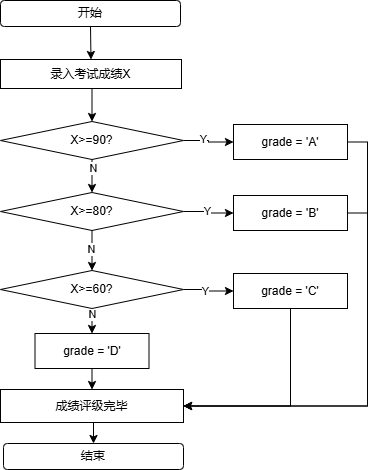

The diagram above was exported from draw.io. Its source (the exported page's mxGraphModel, read from the mxfile embedded in the PNG):
<mxGraphModel dx="487" dy="537" grid="0" gridSize="10" guides="1" tooltips="1" connect="1" arrows="1" fold="1" page="1" pageScale="1" pageWidth="827" pageHeight="1169" math="0" shadow="0">
  <root>
    <mxCell id="0" />
    <mxCell id="1" parent="0" />
    <mxCell id="zb420O-AEwJcjLV6MKrP-66" style="edgeStyle=orthogonalEdgeStyle;rounded=0;orthogonalLoop=1;jettySize=auto;html=1;exitX=0.5;exitY=1;exitDx=0;exitDy=0;entryX=0.5;entryY=0;entryDx=0;entryDy=0;" edge="1" parent="1" source="zb420O-AEwJcjLV6MKrP-52" target="zb420O-AEwJcjLV6MKrP-53">
      <mxGeometry relative="1" as="geometry" />
    </mxCell>
    <mxCell id="zb420O-AEwJcjLV6MKrP-52" value="开始" style="rounded=1;whiteSpace=wrap;html=1;" vertex="1" parent="1">
      <mxGeometry x="119" y="50" width="180" height="26" as="geometry" />
    </mxCell>
    <mxCell id="zb420O-AEwJcjLV6MKrP-67" style="edgeStyle=orthogonalEdgeStyle;rounded=0;orthogonalLoop=1;jettySize=auto;html=1;exitX=0.5;exitY=1;exitDx=0;exitDy=0;entryX=0.5;entryY=0;entryDx=0;entryDy=0;" edge="1" parent="1" source="zb420O-AEwJcjLV6MKrP-53" target="zb420O-AEwJcjLV6MKrP-54">
      <mxGeometry relative="1" as="geometry" />
    </mxCell>
    <mxCell id="zb420O-AEwJcjLV6MKrP-53" value="录入考试成绩X" style="rounded=0;whiteSpace=wrap;html=1;" vertex="1" parent="1">
      <mxGeometry x="119" y="109" width="181" height="29" as="geometry" />
    </mxCell>
    <mxCell id="zb420O-AEwJcjLV6MKrP-56" style="edgeStyle=orthogonalEdgeStyle;rounded=0;orthogonalLoop=1;jettySize=auto;html=1;exitX=1;exitY=0.5;exitDx=0;exitDy=0;entryX=0;entryY=0.5;entryDx=0;entryDy=0;" edge="1" parent="1" source="zb420O-AEwJcjLV6MKrP-54" target="zb420O-AEwJcjLV6MKrP-55">
      <mxGeometry relative="1" as="geometry" />
    </mxCell>
    <mxCell id="zb420O-AEwJcjLV6MKrP-74" value="Y" style="edgeLabel;html=1;align=center;verticalAlign=middle;resizable=0;points=[];" vertex="1" connectable="0" parent="zb420O-AEwJcjLV6MKrP-56">
      <mxGeometry x="-0.2621" y="2" relative="1" as="geometry">
        <mxPoint as="offset" />
      </mxGeometry>
    </mxCell>
    <mxCell id="zb420O-AEwJcjLV6MKrP-68" style="edgeStyle=orthogonalEdgeStyle;rounded=0;orthogonalLoop=1;jettySize=auto;html=1;exitX=0.5;exitY=1;exitDx=0;exitDy=0;entryX=0.5;entryY=0;entryDx=0;entryDy=0;" edge="1" parent="1" source="zb420O-AEwJcjLV6MKrP-54" target="zb420O-AEwJcjLV6MKrP-57">
      <mxGeometry relative="1" as="geometry" />
    </mxCell>
    <mxCell id="zb420O-AEwJcjLV6MKrP-75" value="N" style="edgeLabel;html=1;align=center;verticalAlign=middle;resizable=0;points=[];" vertex="1" connectable="0" parent="zb420O-AEwJcjLV6MKrP-68">
      <mxGeometry x="-0.5152" y="1" relative="1" as="geometry">
        <mxPoint as="offset" />
      </mxGeometry>
    </mxCell>
    <mxCell id="zb420O-AEwJcjLV6MKrP-54" value="X&amp;gt;=90?" style="rhombus;whiteSpace=wrap;html=1;" vertex="1" parent="1">
      <mxGeometry x="119" y="171" width="183" height="38" as="geometry" />
    </mxCell>
    <mxCell id="zb420O-AEwJcjLV6MKrP-82" style="edgeStyle=orthogonalEdgeStyle;rounded=0;orthogonalLoop=1;jettySize=auto;html=1;exitX=1;exitY=0.5;exitDx=0;exitDy=0;entryX=1;entryY=0.5;entryDx=0;entryDy=0;" edge="1" parent="1" source="zb420O-AEwJcjLV6MKrP-55" target="zb420O-AEwJcjLV6MKrP-65">
      <mxGeometry relative="1" as="geometry" />
    </mxCell>
    <mxCell id="zb420O-AEwJcjLV6MKrP-55" value="grade = 'A'" style="rounded=0;whiteSpace=wrap;html=1;" vertex="1" parent="1">
      <mxGeometry x="352" y="174" width="114" height="35" as="geometry" />
    </mxCell>
    <mxCell id="zb420O-AEwJcjLV6MKrP-60" style="edgeStyle=orthogonalEdgeStyle;rounded=0;orthogonalLoop=1;jettySize=auto;html=1;exitX=1;exitY=0.5;exitDx=0;exitDy=0;entryX=0;entryY=0.5;entryDx=0;entryDy=0;" edge="1" parent="1" source="zb420O-AEwJcjLV6MKrP-57" target="zb420O-AEwJcjLV6MKrP-59">
      <mxGeometry relative="1" as="geometry" />
    </mxCell>
    <mxCell id="zb420O-AEwJcjLV6MKrP-76" value="Y" style="edgeLabel;html=1;align=center;verticalAlign=middle;resizable=0;points=[];" vertex="1" connectable="0" parent="zb420O-AEwJcjLV6MKrP-60">
      <mxGeometry x="-0.1068" y="1" relative="1" as="geometry">
        <mxPoint as="offset" />
      </mxGeometry>
    </mxCell>
    <mxCell id="zb420O-AEwJcjLV6MKrP-69" style="edgeStyle=orthogonalEdgeStyle;rounded=0;orthogonalLoop=1;jettySize=auto;html=1;exitX=0.5;exitY=1;exitDx=0;exitDy=0;" edge="1" parent="1" source="zb420O-AEwJcjLV6MKrP-57" target="zb420O-AEwJcjLV6MKrP-58">
      <mxGeometry relative="1" as="geometry" />
    </mxCell>
    <mxCell id="zb420O-AEwJcjLV6MKrP-77" value="N" style="edgeLabel;html=1;align=center;verticalAlign=middle;resizable=0;points=[];" vertex="1" connectable="0" parent="zb420O-AEwJcjLV6MKrP-69">
      <mxGeometry x="-0.1" y="-1" relative="1" as="geometry">
        <mxPoint as="offset" />
      </mxGeometry>
    </mxCell>
    <mxCell id="zb420O-AEwJcjLV6MKrP-57" value="X&amp;gt;=80?" style="rhombus;whiteSpace=wrap;html=1;" vertex="1" parent="1">
      <mxGeometry x="119" y="242" width="183" height="38" as="geometry" />
    </mxCell>
    <mxCell id="zb420O-AEwJcjLV6MKrP-62" style="edgeStyle=orthogonalEdgeStyle;rounded=0;orthogonalLoop=1;jettySize=auto;html=1;exitX=1;exitY=0.5;exitDx=0;exitDy=0;entryX=0;entryY=0.5;entryDx=0;entryDy=0;" edge="1" parent="1" source="zb420O-AEwJcjLV6MKrP-58" target="zb420O-AEwJcjLV6MKrP-61">
      <mxGeometry relative="1" as="geometry" />
    </mxCell>
    <mxCell id="zb420O-AEwJcjLV6MKrP-79" value="Y" style="edgeLabel;html=1;align=center;verticalAlign=middle;resizable=0;points=[];" vertex="1" connectable="0" parent="zb420O-AEwJcjLV6MKrP-62">
      <mxGeometry x="-0.1845" y="-1" relative="1" as="geometry">
        <mxPoint as="offset" />
      </mxGeometry>
    </mxCell>
    <mxCell id="zb420O-AEwJcjLV6MKrP-70" style="edgeStyle=orthogonalEdgeStyle;rounded=0;orthogonalLoop=1;jettySize=auto;html=1;exitX=0.5;exitY=1;exitDx=0;exitDy=0;entryX=0.5;entryY=0;entryDx=0;entryDy=0;" edge="1" parent="1" source="zb420O-AEwJcjLV6MKrP-58" target="zb420O-AEwJcjLV6MKrP-63">
      <mxGeometry relative="1" as="geometry" />
    </mxCell>
    <mxCell id="zb420O-AEwJcjLV6MKrP-80" value="N" style="edgeLabel;html=1;align=center;verticalAlign=middle;resizable=0;points=[];" vertex="1" connectable="0" parent="zb420O-AEwJcjLV6MKrP-70">
      <mxGeometry x="-0.6" relative="1" as="geometry">
        <mxPoint as="offset" />
      </mxGeometry>
    </mxCell>
    <mxCell id="zb420O-AEwJcjLV6MKrP-58" value="X&amp;gt;=60?" style="rhombus;whiteSpace=wrap;html=1;" vertex="1" parent="1">
      <mxGeometry x="119" y="320" width="183" height="38" as="geometry" />
    </mxCell>
    <mxCell id="zb420O-AEwJcjLV6MKrP-83" style="edgeStyle=orthogonalEdgeStyle;rounded=0;orthogonalLoop=1;jettySize=auto;html=1;exitX=1;exitY=0.5;exitDx=0;exitDy=0;entryX=1;entryY=0.5;entryDx=0;entryDy=0;" edge="1" parent="1" source="zb420O-AEwJcjLV6MKrP-59" target="zb420O-AEwJcjLV6MKrP-65">
      <mxGeometry relative="1" as="geometry" />
    </mxCell>
    <mxCell id="zb420O-AEwJcjLV6MKrP-59" value="grade = 'B'" style="rounded=0;whiteSpace=wrap;html=1;" vertex="1" parent="1">
      <mxGeometry x="352" y="245" width="114" height="35" as="geometry" />
    </mxCell>
    <mxCell id="zb420O-AEwJcjLV6MKrP-84" style="edgeStyle=orthogonalEdgeStyle;rounded=0;orthogonalLoop=1;jettySize=auto;html=1;exitX=0.5;exitY=1;exitDx=0;exitDy=0;entryX=1;entryY=0.5;entryDx=0;entryDy=0;" edge="1" parent="1" source="zb420O-AEwJcjLV6MKrP-61" target="zb420O-AEwJcjLV6MKrP-65">
      <mxGeometry relative="1" as="geometry" />
    </mxCell>
    <mxCell id="zb420O-AEwJcjLV6MKrP-61" value="grade = 'C'" style="rounded=0;whiteSpace=wrap;html=1;" vertex="1" parent="1">
      <mxGeometry x="352" y="323" width="114" height="35" as="geometry" />
    </mxCell>
    <mxCell id="zb420O-AEwJcjLV6MKrP-71" style="edgeStyle=orthogonalEdgeStyle;rounded=0;orthogonalLoop=1;jettySize=auto;html=1;exitX=0.5;exitY=1;exitDx=0;exitDy=0;entryX=0.5;entryY=0;entryDx=0;entryDy=0;" edge="1" parent="1" source="zb420O-AEwJcjLV6MKrP-63" target="zb420O-AEwJcjLV6MKrP-65">
      <mxGeometry relative="1" as="geometry" />
    </mxCell>
    <mxCell id="zb420O-AEwJcjLV6MKrP-63" value="grade = 'D'" style="rounded=0;whiteSpace=wrap;html=1;" vertex="1" parent="1">
      <mxGeometry x="153.5" y="383" width="114" height="35" as="geometry" />
    </mxCell>
    <mxCell id="zb420O-AEwJcjLV6MKrP-64" value="结束" style="rounded=1;whiteSpace=wrap;html=1;" vertex="1" parent="1">
      <mxGeometry x="122" y="493" width="180" height="26" as="geometry" />
    </mxCell>
    <mxCell id="zb420O-AEwJcjLV6MKrP-72" style="edgeStyle=orthogonalEdgeStyle;rounded=0;orthogonalLoop=1;jettySize=auto;html=1;exitX=0.5;exitY=1;exitDx=0;exitDy=0;entryX=0.5;entryY=0;entryDx=0;entryDy=0;" edge="1" parent="1" source="zb420O-AEwJcjLV6MKrP-65" target="zb420O-AEwJcjLV6MKrP-64">
      <mxGeometry relative="1" as="geometry" />
    </mxCell>
    <mxCell id="zb420O-AEwJcjLV6MKrP-65" value="成绩评级完毕" style="rounded=0;whiteSpace=wrap;html=1;" vertex="1" parent="1">
      <mxGeometry x="119" y="439" width="183" height="33" as="geometry" />
    </mxCell>
  </root>
</mxGraphModel>